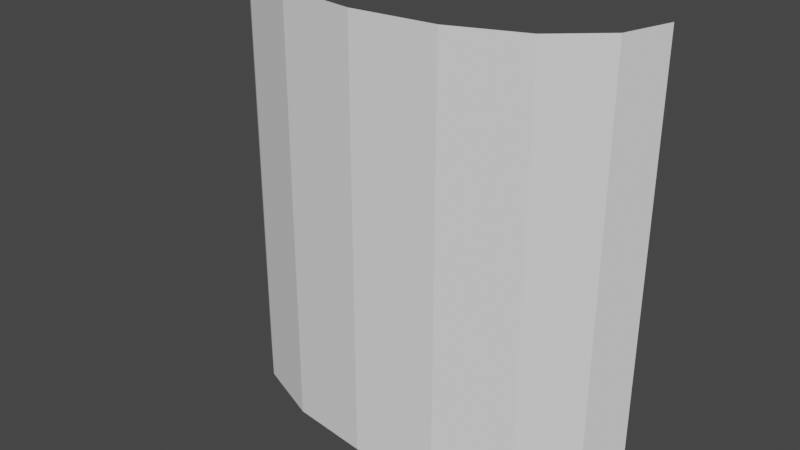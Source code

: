 # Source: CurvedArchVFXModel.blend  (saved by Blender 3.5.10; exported with 4.5.12 LTS)
import bpy
from mathutils import Matrix  # noqa: F401  (used for matrix-valued properties, if any)

bpy.ops.wm.read_factory_settings(use_empty=True)
scene = bpy.context.scene
scene.name = 'Scene'

# ---- collections
col_collection = bpy.data.collections.new('Collection'); scene.collection.children.link(col_collection)

# ---- world
world_world = bpy.data.worlds.new('World'); scene.world = world_world
world_world.use_nodes = True; world_world.node_tree.nodes.clear()
_N = world_world.node_tree.nodes; _L = world_world.node_tree.links
n0 = _N.new('ShaderNodeOutputWorld'); n0.name = 'World Output'; n0.location = (300, 300)
n1 = _N.new('ShaderNodeBackground'); n1.name = 'Background'; n1.location = (10, 300)
n1.inputs[0].default_value = (0.05088, 0.05088, 0.05088, 1.0)
_L.new(n1.outputs[0], n0.inputs[0])
n0.is_active_output = True
world_world.color = (0.05088, 0.05088, 0.05088)
world_world.use_sun_shadow = False
world_world.sun_shadow_jitter_overblur = 0.0

# ---- meshes
me_cylinder = bpy.data.meshes.new('Cylinder')
me_cylinder.from_pydata([(1.0, 1.0, 0.0), (1.0, 1.0, 2.0), (0.9239, 0.6173, 0.0), (0.9239, 0.6173, 2.0), (0.7071, 0.2929, 0.0), (0.7071, 0.2929, 2.0), (0.3827, 0.07612, 0.0), (0.3827, 0.07612, 2.0), (0.0, 0.0, 0.0), (0.0, 0.0, 2.0), (-0.3827, 0.07612, 0.0), (-0.3827, 0.07612, 2.0), (-0.7071, 0.2929, 0.0), (-0.7071, 0.2929, 2.0), (-0.9239, 0.6173, 0.0), (-0.9239, 0.6173, 2.0), (-1.0, 1.0, 0.0), (-1.0, 1.0, 2.0)], [], [(0, 1, 3, 2), (2, 3, 5, 4), (4, 5, 7, 6), (6, 7, 9, 8), (8, 9, 11, 10), (10, 11, 13, 12), (12, 13, 15, 14), (14, 15, 17, 16)])
_uv = me_cylinder.uv_layers.new(name='UVMap')
_uv.uv.foreach_set('vector', [1.0, 0.0, 1.0, 1.0, 0.875, 1.0, 0.875, 0.0, 0.875, 0.0, 0.875, 1.0, 0.75, 1.0, 0.75, 0.0, 0.75, 0.0, 0.75, 1.0, 0.625, 1.0, 0.625, 0.0, 0.625, 0.0, 0.625, 1.0, 0.5, 1.0, 0.5, 0.0, 0.5, 0.0, 0.5, 1.0, 0.375, 1.0, 0.375, 0.0, 0.375, 0.0, 0.375, 1.0, 0.25, 1.0, 0.25, 0.0, 0.25, 0.0, 0.25, 1.0, 0.125, 1.0, 0.125, 0.0, 0.125, 0.0, 0.125, 1.0, 0.0, 1.0, 0.0, 0.0])
me_cylinder.update()

# ---- objects
ob_curvedvfxmesh = bpy.data.objects.new('CurvedVFXMesh', me_cylinder)

# ---- transforms, parenting, visibility, modifiers, constraints
ob_curvedvfxmesh.location = (0.0, 0.0, 0.0)
ob_curvedvfxmesh.scale = (0.9914, 0.5923, 1.0)

# ---- collection membership
col_collection.objects.link(ob_curvedvfxmesh)

# ---- scene / render settings (as saved in the file)
scene.frame_start = 1; scene.frame_end = 250; scene.frame_set(1)
scene.render.engine = 'BLENDER_EEVEE_NEXT'
scene.cycles.sampling_pattern = 'TABULATED_SOBOL'
scene.view_settings.view_transform = 'Filmic'
bpy.context.view_layer.update()

# ---- added for rendering (the .blend has no active camera and no usable light): camera, sun
cam_auto = bpy.data.cameras.new('AutoCamera')
cam_auto.lens = 50.0
cam_auto.sensor_width = 36.0
cam_auto.clip_end = 1000.0
ob_auto_camera = bpy.data.objects.new('AutoCamera', cam_auto)
scene.collection.objects.link(ob_auto_camera)
ob_auto_camera.location = (2.66273, -2.89914, 3.13018)
ob_auto_camera.rotation_euler = (1.09748, -7.21219e-08, 0.694738)
scene.camera = ob_auto_camera
light_auto_sun = bpy.data.lights.new('AutoSun', 'SUN')
light_auto_sun.energy = 3.0
light_auto_sun.angle = 0.0523599
ob_auto_sun = bpy.data.objects.new('AutoSun', light_auto_sun)
scene.collection.objects.link(ob_auto_sun)
ob_auto_sun.rotation_euler = (0.872665, 0.174533, 0.523599)
bpy.context.view_layer.update()

